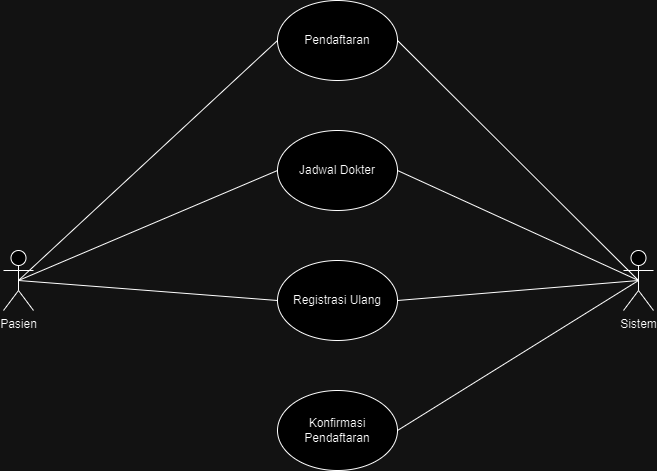

The diagram above was exported from draw.io. Its source (the exported page's mxGraphModel, read from the mxfile embedded in the PNG):
<mxGraphModel dx="794" dy="446" grid="1" gridSize="10" guides="1" tooltips="1" connect="1" arrows="1" fold="1" page="1" pageScale="1" pageWidth="827" pageHeight="1169" math="0" shadow="0">
  <root>
    <mxCell id="0" />
    <mxCell id="1" parent="0" />
    <mxCell id="99DNDI5pEViw3eG46DZ7-2" value="Pasien" style="shape=umlActor;verticalLabelPosition=bottom;verticalAlign=top;html=1;" parent="1" vertex="1">
      <mxGeometry x="80" y="310" width="30" height="60" as="geometry" />
    </mxCell>
    <mxCell id="B7OVxfnqo0Wf4N7nUpGg-1" value="Sistem" style="shape=umlActor;verticalLabelPosition=bottom;verticalAlign=top;html=1;" parent="1" vertex="1">
      <mxGeometry x="700" y="310" width="30" height="60" as="geometry" />
    </mxCell>
    <mxCell id="B7OVxfnqo0Wf4N7nUpGg-3" value="Pendaftaran" style="ellipse;whiteSpace=wrap;html=1;" parent="1" vertex="1">
      <mxGeometry x="354" y="60" width="120" height="80" as="geometry" />
    </mxCell>
    <mxCell id="B7OVxfnqo0Wf4N7nUpGg-4" value="Jadwal Dokter" style="ellipse;whiteSpace=wrap;html=1;" parent="1" vertex="1">
      <mxGeometry x="354" y="190" width="120" height="80" as="geometry" />
    </mxCell>
    <mxCell id="B7OVxfnqo0Wf4N7nUpGg-5" value="Registrasi Ulang" style="ellipse;whiteSpace=wrap;html=1;" parent="1" vertex="1">
      <mxGeometry x="354" y="320" width="120" height="80" as="geometry" />
    </mxCell>
    <mxCell id="B7OVxfnqo0Wf4N7nUpGg-6" value="Konfirmasi Pendaftaran" style="ellipse;whiteSpace=wrap;html=1;" parent="1" vertex="1">
      <mxGeometry x="354" y="450" width="120" height="80" as="geometry" />
    </mxCell>
    <mxCell id="B7OVxfnqo0Wf4N7nUpGg-8" value="" style="endArrow=none;html=1;rounded=0;exitX=0.5;exitY=0.5;exitDx=0;exitDy=0;exitPerimeter=0;entryX=0;entryY=0.5;entryDx=0;entryDy=0;" parent="1" source="99DNDI5pEViw3eG46DZ7-2" target="B7OVxfnqo0Wf4N7nUpGg-3" edge="1">
      <mxGeometry width="50" height="50" relative="1" as="geometry">
        <mxPoint x="390" y="260" as="sourcePoint" />
        <mxPoint x="440" y="210" as="targetPoint" />
      </mxGeometry>
    </mxCell>
    <mxCell id="B7OVxfnqo0Wf4N7nUpGg-9" value="" style="endArrow=none;html=1;rounded=0;exitX=0.5;exitY=0.5;exitDx=0;exitDy=0;exitPerimeter=0;entryX=0;entryY=0.5;entryDx=0;entryDy=0;" parent="1" source="99DNDI5pEViw3eG46DZ7-2" target="B7OVxfnqo0Wf4N7nUpGg-4" edge="1">
      <mxGeometry width="50" height="50" relative="1" as="geometry">
        <mxPoint x="120" y="340" as="sourcePoint" />
        <mxPoint x="364" y="110" as="targetPoint" />
      </mxGeometry>
    </mxCell>
    <mxCell id="B7OVxfnqo0Wf4N7nUpGg-10" value="" style="endArrow=none;html=1;rounded=0;exitX=0.5;exitY=0.5;exitDx=0;exitDy=0;exitPerimeter=0;entryX=0;entryY=0.5;entryDx=0;entryDy=0;" parent="1" source="99DNDI5pEViw3eG46DZ7-2" target="B7OVxfnqo0Wf4N7nUpGg-5" edge="1">
      <mxGeometry width="50" height="50" relative="1" as="geometry">
        <mxPoint x="130" y="350" as="sourcePoint" />
        <mxPoint x="374" y="120" as="targetPoint" />
      </mxGeometry>
    </mxCell>
    <mxCell id="B7OVxfnqo0Wf4N7nUpGg-11" value="" style="endArrow=none;html=1;rounded=0;entryX=0.5;entryY=0.5;entryDx=0;entryDy=0;entryPerimeter=0;exitX=1;exitY=0.5;exitDx=0;exitDy=0;" parent="1" source="B7OVxfnqo0Wf4N7nUpGg-6" target="B7OVxfnqo0Wf4N7nUpGg-1" edge="1">
      <mxGeometry width="50" height="50" relative="1" as="geometry">
        <mxPoint x="390" y="360" as="sourcePoint" />
        <mxPoint x="440" y="310" as="targetPoint" />
      </mxGeometry>
    </mxCell>
    <mxCell id="B7OVxfnqo0Wf4N7nUpGg-12" value="" style="endArrow=none;html=1;rounded=0;entryX=0.5;entryY=0.5;entryDx=0;entryDy=0;entryPerimeter=0;exitX=1;exitY=0.5;exitDx=0;exitDy=0;" parent="1" source="B7OVxfnqo0Wf4N7nUpGg-4" target="B7OVxfnqo0Wf4N7nUpGg-1" edge="1">
      <mxGeometry width="50" height="50" relative="1" as="geometry">
        <mxPoint x="484" y="500" as="sourcePoint" />
        <mxPoint x="725" y="350" as="targetPoint" />
      </mxGeometry>
    </mxCell>
    <mxCell id="B7OVxfnqo0Wf4N7nUpGg-14" value="" style="endArrow=none;html=1;rounded=0;exitX=1;exitY=0.5;exitDx=0;exitDy=0;entryX=0.5;entryY=0.5;entryDx=0;entryDy=0;entryPerimeter=0;" parent="1" source="B7OVxfnqo0Wf4N7nUpGg-5" target="B7OVxfnqo0Wf4N7nUpGg-1" edge="1">
      <mxGeometry width="50" height="50" relative="1" as="geometry">
        <mxPoint x="484" y="500" as="sourcePoint" />
        <mxPoint x="720" y="340" as="targetPoint" />
      </mxGeometry>
    </mxCell>
    <mxCell id="B7OVxfnqo0Wf4N7nUpGg-15" value="" style="endArrow=none;html=1;rounded=0;entryX=0.5;entryY=0.5;entryDx=0;entryDy=0;entryPerimeter=0;exitX=1;exitY=0.5;exitDx=0;exitDy=0;" parent="1" source="B7OVxfnqo0Wf4N7nUpGg-3" target="B7OVxfnqo0Wf4N7nUpGg-1" edge="1">
      <mxGeometry width="50" height="50" relative="1" as="geometry">
        <mxPoint x="490" y="180" as="sourcePoint" />
        <mxPoint x="735" y="360" as="targetPoint" />
      </mxGeometry>
    </mxCell>
  </root>
</mxGraphModel>